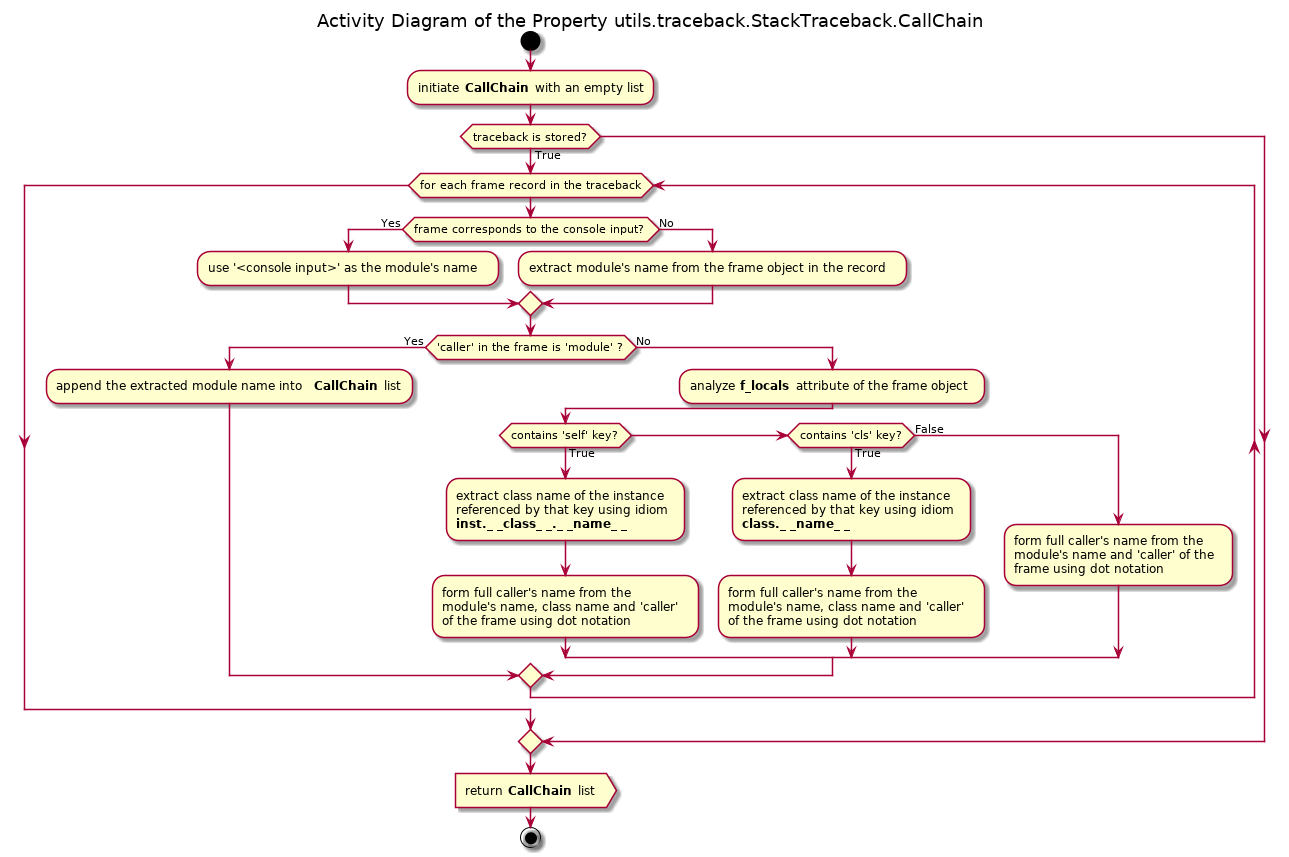

The diagram above was rendered by PlantUML. Its source (embedded in the PNG):
@startuml

title Activity Diagram of the Property utils.traceback.StackTraceback.CallChain

start

:initiate <b>CallChain</b> with an empty list;

if (traceback is stored?) then (True)
    while (for each frame record in the traceback)
        
        if (frame corresponds to the console input?) then (Yes)
            :use '<console input>' as the module's name;
        else (No)
            :extract module's name from the frame object in the record;
         endif
        
        if ('caller' in the frame is 'module' ?) then (Yes)
            :append the extracted module name into <b>CallChain</b> list;
        else (No)
            :analyze <b>f_locals</b> attribute of the frame object;
            
            if (contains 'self' key?) then (True)
                :extract class name of the instance
                referenced by that key using idiom
                <b>inst._ _class_ _._ _name_ _<b> ;
                
                :form full caller's name from the
                module's name, class name and 'caller'
                of the frame using dot notation;
            elseif (contains 'cls' key?) then (True)
                :extract class name of the instance
                referenced by that key using idiom
                <b>class._ _name_ _<b> ;
                
                :form full caller's name from the
                module's name, class name and 'caller'
                of the frame using dot notation;
            else (False)
                :form full caller's name from the
                module's name and 'caller' of the
                frame using dot notation;
            endif
        endif
    end while
endif

:return <b>CallChain</b> list>

stop

@enduml